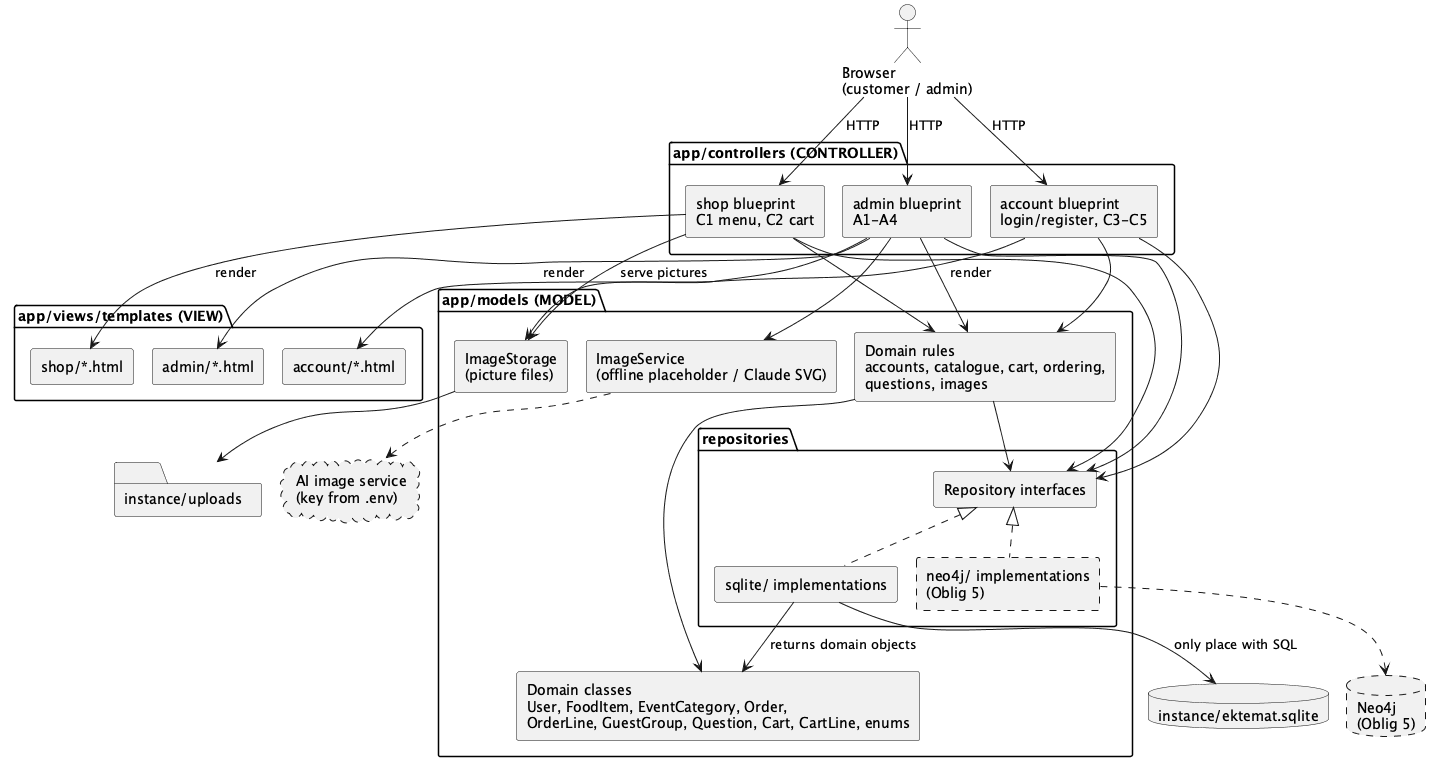

The diagram above was rendered by PlantUML. Its source (embedded in the PNG):
@startuml mvc-architecture
' Ekte Mat Online — MVC architecture sketch (OB4 §3; 01-plan §3, §6). Updated 2026-10-29 to match the code (phase 10).
!pragma layout smetana
skinparam componentStyle rectangle

actor "Browser\n(customer / admin)" as Browser

package "app/views/templates (VIEW)" {
  [shop/*.html] as VShop
  [account/*.html] as VAccount
  [admin/*.html] as VAdmin
}

package "app/controllers (CONTROLLER)" {
  [shop blueprint\nC1 menu, C2 cart] as CShop
  [account blueprint\nlogin/register, C3-C5] as CAccount
  [admin blueprint\nA1-A4] as CAdmin
}

package "app/models (MODEL)" {
  [Domain classes\nUser, FoodItem, EventCategory, Order,\nOrderLine, GuestGroup, Question, Cart, CartLine, enums] as Domain
  [Domain rules\naccounts, catalogue, cart, ordering,\nquestions, images] as Rules
  [ImageService\n(offline placeholder / Claude SVG)] as Img
  [ImageStorage\n(picture files)] as Files
  package "repositories" {
    [Repository interfaces] as IRepo
    [sqlite/ implementations] as SqliteRepo
    [neo4j/ implementations\n(Oblig 5)] as NeoRepo #line.dashed
  }
}

database "instance/ektemat.sqlite" as DB
folder "instance/uploads" as Uploads
database "Neo4j\n(Oblig 5)" as Neo #line.dashed
cloud "AI image service\n(key from .env)" as AI #line.dashed

Browser --> CShop : HTTP
Browser --> CAccount : HTTP
Browser --> CAdmin : HTTP
CShop --> VShop : render
CAccount --> VAccount : render
CAdmin --> VAdmin : render
CShop --> Rules
CAccount --> Rules
CAdmin --> Rules
Rules --> Domain
Rules --> IRepo
CShop --> IRepo
CAccount --> IRepo
CAdmin --> IRepo
CAdmin --> Img
CAdmin --> Files
CShop --> Files : serve pictures
Files --> Uploads
Img ..> AI
IRepo <|.. SqliteRepo
IRepo <|.. NeoRepo
SqliteRepo --> DB : only place with SQL
NeoRepo ..> Neo
SqliteRepo --> Domain : returns domain objects
@enduml